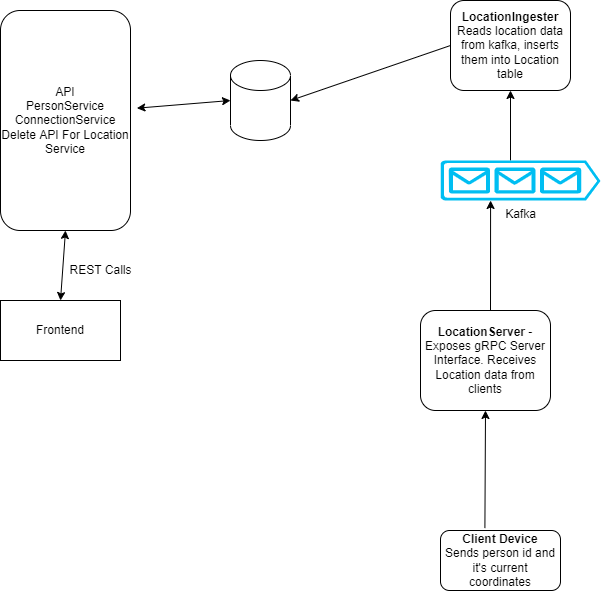

The diagram above was exported from draw.io. Its source (the exported page's mxGraphModel, read from the mxfile embedded in the PNG):
<mxGraphModel dx="1093" dy="608" grid="1" gridSize="10" guides="1" tooltips="1" connect="1" arrows="1" fold="1" page="1" pageScale="1" pageWidth="850" pageHeight="1100" math="0" shadow="0">
  <root>
    <mxCell id="0" />
    <mxCell id="1" parent="0" />
    <object label="API&lt;br&gt;PersonService&lt;br&gt;ConnectionService&lt;br&gt;Delete API For Location Service" id="KuEn2sTr6_3vmPiE-nM6-1">
      <mxCell style="rounded=1;whiteSpace=wrap;html=1;" vertex="1" parent="1">
        <mxGeometry x="40" y="450" width="130" height="220" as="geometry" />
      </mxCell>
    </object>
    <mxCell id="KuEn2sTr6_3vmPiE-nM6-5" value="" style="shape=cylinder3;whiteSpace=wrap;html=1;boundedLbl=1;backgroundOutline=1;size=15;" vertex="1" parent="1">
      <mxGeometry x="270" y="500" width="60" height="80" as="geometry" />
    </mxCell>
    <mxCell id="KuEn2sTr6_3vmPiE-nM6-7" value="" style="endArrow=classic;startArrow=classic;html=1;rounded=0;exitX=1.049;exitY=0.444;exitDx=0;exitDy=0;exitPerimeter=0;entryX=0;entryY=0.5;entryDx=0;entryDy=0;entryPerimeter=0;" edge="1" parent="1" source="KuEn2sTr6_3vmPiE-nM6-1" target="KuEn2sTr6_3vmPiE-nM6-5">
      <mxGeometry width="50" height="50" relative="1" as="geometry">
        <mxPoint x="430" y="540" as="sourcePoint" />
        <mxPoint x="480" y="490" as="targetPoint" />
      </mxGeometry>
    </mxCell>
    <mxCell id="KuEn2sTr6_3vmPiE-nM6-8" value="Frontend" style="rounded=0;whiteSpace=wrap;html=1;" vertex="1" parent="1">
      <mxGeometry x="40" y="740" width="120" height="60" as="geometry" />
    </mxCell>
    <mxCell id="KuEn2sTr6_3vmPiE-nM6-9" value="" style="endArrow=classic;startArrow=classic;html=1;rounded=0;entryX=0.5;entryY=1;entryDx=0;entryDy=0;exitX=0.5;exitY=0;exitDx=0;exitDy=0;" edge="1" parent="1" source="KuEn2sTr6_3vmPiE-nM6-8" target="KuEn2sTr6_3vmPiE-nM6-1">
      <mxGeometry width="50" height="50" relative="1" as="geometry">
        <mxPoint x="80" y="730" as="sourcePoint" />
        <mxPoint x="130" y="680" as="targetPoint" />
      </mxGeometry>
    </mxCell>
    <mxCell id="KuEn2sTr6_3vmPiE-nM6-10" value="REST Calls" style="text;html=1;align=center;verticalAlign=middle;resizable=0;points=[];autosize=1;strokeColor=none;fillColor=none;" vertex="1" parent="1">
      <mxGeometry x="100" y="700" width="80" height="20" as="geometry" />
    </mxCell>
    <mxCell id="KuEn2sTr6_3vmPiE-nM6-11" value="Kafka" style="verticalLabelPosition=bottom;html=1;verticalAlign=top;align=center;strokeColor=none;fillColor=#00BEF2;shape=mxgraph.azure.queue_generic;pointerEvents=1;" vertex="1" parent="1">
      <mxGeometry x="480" y="600" width="160" height="40" as="geometry" />
    </mxCell>
    <mxCell id="KuEn2sTr6_3vmPiE-nM6-12" value="&lt;b&gt;LocationIngester&lt;/b&gt;&lt;br&gt;Reads location data from kafka, inserts them into Location table" style="rounded=1;whiteSpace=wrap;html=1;" vertex="1" parent="1">
      <mxGeometry x="490" y="440" width="120" height="90" as="geometry" />
    </mxCell>
    <mxCell id="KuEn2sTr6_3vmPiE-nM6-13" value="" style="endArrow=classic;html=1;rounded=0;entryX=0.5;entryY=1;entryDx=0;entryDy=0;" edge="1" parent="1" target="KuEn2sTr6_3vmPiE-nM6-12">
      <mxGeometry width="50" height="50" relative="1" as="geometry">
        <mxPoint x="550" y="600" as="sourcePoint" />
        <mxPoint x="580" y="560" as="targetPoint" />
      </mxGeometry>
    </mxCell>
    <mxCell id="KuEn2sTr6_3vmPiE-nM6-14" value="" style="endArrow=classic;html=1;rounded=0;exitX=0;exitY=0.5;exitDx=0;exitDy=0;entryX=1;entryY=0.5;entryDx=0;entryDy=0;entryPerimeter=0;" edge="1" parent="1" source="KuEn2sTr6_3vmPiE-nM6-12" target="KuEn2sTr6_3vmPiE-nM6-5">
      <mxGeometry width="50" height="50" relative="1" as="geometry">
        <mxPoint x="370" y="580" as="sourcePoint" />
        <mxPoint x="420" y="530" as="targetPoint" />
      </mxGeometry>
    </mxCell>
    <mxCell id="KuEn2sTr6_3vmPiE-nM6-15" value="&lt;b&gt;LocationServer&lt;/b&gt; - Exposes gRPC Server Interface. Receives Location data from clients" style="rounded=1;whiteSpace=wrap;html=1;" vertex="1" parent="1">
      <mxGeometry x="460" y="750" width="130" height="100" as="geometry" />
    </mxCell>
    <mxCell id="KuEn2sTr6_3vmPiE-nM6-16" value="" style="endArrow=classic;html=1;rounded=0;entryX=0.313;entryY=1;entryDx=0;entryDy=0;entryPerimeter=0;" edge="1" parent="1" target="KuEn2sTr6_3vmPiE-nM6-11">
      <mxGeometry width="50" height="50" relative="1" as="geometry">
        <mxPoint x="530" y="750" as="sourcePoint" />
        <mxPoint x="530" y="650" as="targetPoint" />
      </mxGeometry>
    </mxCell>
    <mxCell id="KuEn2sTr6_3vmPiE-nM6-17" value="&lt;b&gt;Client Device&lt;/b&gt;&lt;br&gt;Sends person id and it's current coordinates" style="rounded=1;whiteSpace=wrap;html=1;" vertex="1" parent="1">
      <mxGeometry x="480" y="970" width="120" height="60" as="geometry" />
    </mxCell>
    <mxCell id="KuEn2sTr6_3vmPiE-nM6-18" value="" style="endArrow=classic;html=1;rounded=0;entryX=0.5;entryY=1;entryDx=0;entryDy=0;exitX=0.37;exitY=-0.04;exitDx=0;exitDy=0;exitPerimeter=0;" edge="1" parent="1" source="KuEn2sTr6_3vmPiE-nM6-17" target="KuEn2sTr6_3vmPiE-nM6-15">
      <mxGeometry width="50" height="50" relative="1" as="geometry">
        <mxPoint x="500" y="960" as="sourcePoint" />
        <mxPoint x="550" y="910" as="targetPoint" />
      </mxGeometry>
    </mxCell>
  </root>
</mxGraphModel>